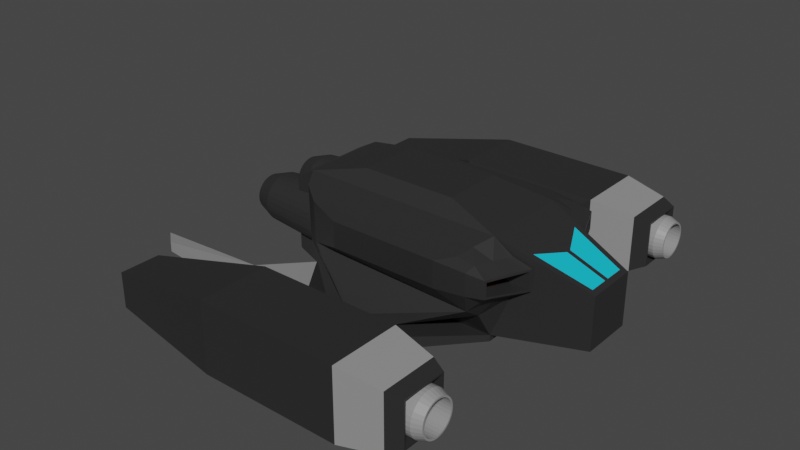 # Source: Bukyron.blend  (saved by Blender 3.2.14; exported with 4.5.12 LTS)
import bpy
from mathutils import Matrix  # noqa: F401  (used for matrix-valued properties, if any)

bpy.ops.wm.read_factory_settings(use_empty=True)
scene = bpy.context.scene
scene.name = 'Scene'

# ---- collections
col_collection = bpy.data.collections.new('Collection'); scene.collection.children.link(col_collection)

# ---- materials (node trees are filled in below, after node groups)
mat_shipbody = bpy.data.materials.new('ShipBody')
mat_shipbody.alpha_threshold = 0.0
mat_shipbody.use_transparent_shadow = False
mat_shipbody.line_color = (0.0, 0.0, 0.0, 1.0)
mat_metal = bpy.data.materials.new('Metal')
mat_metal.use_transparent_shadow = False
mat_glass = bpy.data.materials.new('Glass')
mat_glass.use_transparent_shadow = False
mat_engine = bpy.data.materials.new('Engine')
mat_engine.use_transparent_shadow = False
mat_weapon = bpy.data.materials.new('Weapon')
mat_weapon.use_transparent_shadow = False

# ---- material node trees
mat_shipbody.use_nodes = True; mat_shipbody.node_tree.nodes.clear()
_N = mat_shipbody.node_tree.nodes; _L = mat_shipbody.node_tree.links
n0 = _N.new('ShaderNodeOutputMaterial'); n0.name = 'Material Output'; n0.location = (300, 300)
n1 = _N.new('ShaderNodeBsdfPrincipled'); n1.name = 'Principled BSDF'; n1.location = (10, 300)
n1.distribution = 'GGX'
n1.subsurface_method = 'RANDOM_WALK_SKIN'
n1.inputs[0].default_value = (0.02539, 0.02539, 0.02539, 1.0)
n1.inputs[2].default_value = 0.4
n1.inputs[3].default_value = 1.45
n1.inputs[27].default_value = (0.0, 0.0, 0.0, 1.0)
n1.inputs[28].default_value = 1.0
_L.new(n1.outputs[0], n0.inputs[0])
n0.is_active_output = True
mat_metal.use_nodes = True; mat_metal.node_tree.nodes.clear()
_N = mat_metal.node_tree.nodes; _L = mat_metal.node_tree.links
n0 = _N.new('ShaderNodeBsdfPrincipled'); n0.name = 'Principled BSDF'; n0.location = (10, 300)
n0.distribution = 'GGX'
n0.subsurface_method = 'RANDOM_WALK_SKIN'
n0.inputs[0].default_value = (0.2846, 0.2846, 0.2846, 1.0)
n0.inputs[3].default_value = 1.45
n0.inputs[27].default_value = (0.0, 0.0, 0.0, 1.0)
n0.inputs[28].default_value = 1.0
n1 = _N.new('ShaderNodeOutputMaterial'); n1.name = 'Material Output'; n1.location = (300, 300)
_L.new(n0.outputs[0], n1.inputs[0])
n1.is_active_output = True
mat_glass.use_nodes = True; mat_glass.node_tree.nodes.clear()
_N = mat_glass.node_tree.nodes; _L = mat_glass.node_tree.links
n0 = _N.new('ShaderNodeBsdfPrincipled'); n0.name = 'Principled BSDF'; n0.location = (10, 300)
n0.distribution = 'GGX'
n0.subsurface_method = 'RANDOM_WALK_SKIN'
n0.inputs[0].default_value = (0.006663, 0.5879, 0.8, 1.0)
n0.inputs[3].default_value = 1.45
n0.inputs[27].default_value = (0.0, 0.0, 0.0, 1.0)
n0.inputs[28].default_value = 1.0
n1 = _N.new('ShaderNodeOutputMaterial'); n1.name = 'Material Output'; n1.location = (300, 300)
_L.new(n0.outputs[0], n1.inputs[0])
n1.is_active_output = True
mat_engine.use_nodes = True; mat_engine.node_tree.nodes.clear()
_N = mat_engine.node_tree.nodes; _L = mat_engine.node_tree.links
n0 = _N.new('ShaderNodeBsdfPrincipled'); n0.name = 'Principled BSDF'; n0.location = (10, 300)
n0.distribution = 'GGX'
n0.subsurface_method = 'RANDOM_WALK_SKIN'
n0.inputs[0].default_value = (0.8, 0.0, 0.002626, 1.0)
n0.inputs[3].default_value = 1.45
n0.inputs[27].default_value = (0.0, 0.0, 0.0, 1.0)
n0.inputs[28].default_value = 1.0
n1 = _N.new('ShaderNodeOutputMaterial'); n1.name = 'Material Output'; n1.location = (300, 300)
_L.new(n0.outputs[0], n1.inputs[0])
n1.is_active_output = True
mat_weapon.use_nodes = True; mat_weapon.node_tree.nodes.clear()
_N = mat_weapon.node_tree.nodes; _L = mat_weapon.node_tree.links
n0 = _N.new('ShaderNodeBsdfPrincipled'); n0.name = 'Principled BSDF'; n0.location = (10, 300)
n0.distribution = 'GGX'
n0.subsurface_method = 'RANDOM_WALK_SKIN'
n0.inputs[0].default_value = (0.8, 0.01799, 0.3802, 1.0)
n0.inputs[3].default_value = 1.45
n0.inputs[27].default_value = (0.0, 0.0, 0.0, 1.0)
n0.inputs[28].default_value = 1.0
n1 = _N.new('ShaderNodeOutputMaterial'); n1.name = 'Material Output'; n1.location = (300, 300)
_L.new(n0.outputs[0], n1.inputs[0])
n1.is_active_output = True

# ---- world
world_world = bpy.data.worlds.new('World'); scene.world = world_world
world_world.use_nodes = True; world_world.node_tree.nodes.clear()
_N = world_world.node_tree.nodes; _L = world_world.node_tree.links
n0 = _N.new('ShaderNodeOutputWorld'); n0.name = 'World Output'; n0.location = (300, 300)
n1 = _N.new('ShaderNodeBackground'); n1.name = 'Background'; n1.location = (10, 300)
n1.inputs[0].default_value = (0.05088, 0.05088, 0.05088, 1.0)
_L.new(n1.outputs[0], n0.inputs[0])
n0.is_active_output = True
world_world.color = (0.05088, 0.05088, 0.05088)
world_world.use_sun_shadow = False
world_world.sun_shadow_jitter_overblur = 0.0

# ---- meshes
me_cube = bpy.data.meshes.new('Cube')
me_cube.from_pydata([(-2.257, 1.0, 2.678), (-2.257, 1.0, 0.4752), (-2.257, -1.0, 2.678), (-2.257, -1.0, 0.4752), (-2.706, 1.0, 2.43), (-2.706, 1.0, 0.686), (-2.706, -1.0, 2.43), (-2.706, -1.0, 0.686), (2.483, 0.905, 2.651), (2.409, 1.0, 0.4914), (2.483, -0.905, 2.651), (2.409, -1.0, 0.4914), (-0.7658, 2.0, 2.345), (-0.7658, 2.0, 1.749), (1.743, 2.0, 2.345), (1.743, 2.0, 1.749), (4.286, 0.4909, 1.99), (4.409, 0.6, 0.7447), (4.335, -0.5346, 1.972), (4.409, -0.6, 0.7447), (-2.257, -1.0, 0.3447), (-2.257, 1.0, 0.3447), (2.409, -1.0, 0.3447), (2.409, 1.0, 0.3447), (0.6294, 3.0, 0.678), (-0.8106, 3.0, 0.678), (0.6294, 3.0, 0.3447), (-0.8106, 3.0, 0.3447), (2.596, 0.9691, 2.139), (-1.564, 1.7, 1.492), (2.313, 1.778, 2.155), (2.322, 1.7, 1.323), (-2.028, 1.35, 1.243), (2.596, 0.9691, 1.819), (2.313, 1.778, 1.91), (2.362, 1.35, 1.087), (0.811, 2.066, 0.5921), (-0.0383, 2.278, 0.609), (-0.2063, 2.278, 0.609), (-0.9623, 2.066, 0.5921), (1.963, 3.333, 1.678), (-1.374, 3.333, 1.678), (1.963, 3.333, 0.01133), (-1.374, 3.333, 0.01133), (1.963, 5.0, 1.678), (-1.374, 5.0, 1.678), (1.963, 5.0, 0.01133), (-1.374, 5.0, 0.01133), (-4.28, 3.686, 0.2244), (-4.28, 3.686, 1.058), (-4.28, 4.648, 0.2244), (-4.28, 4.648, 1.058), (2.963, 3.5, 1.511), (2.963, 3.5, 0.178), (2.963, 4.833, 1.511), (2.963, 4.833, 0.178), (3.296, 3.633, 1.421), (3.296, 3.633, 0.3547), (3.296, 4.7, 1.421), (3.296, 4.7, 0.3547), (2.97, 3.715, 1.34), (3.296, 3.668, 1.386), (3.296, 3.668, 0.3897), (2.97, 3.715, 0.4361), (3.296, 4.665, 1.386), (2.97, 4.619, 1.34), (2.97, 4.619, 0.4361), (3.296, 4.665, 0.3897), (3.219, 0.8927, 2.218), (3.219, 0.8927, 1.729), (2.829, 1.854, 2.238), (2.829, 1.854, 1.837), (3.204, 0.9357, 2.174), (3.204, 0.9357, 1.78), (2.844, 1.811, 2.191), (2.844, 1.811, 1.878), (-1.019, 0.6879, 2.974), (-1.019, -0.6879, 2.974), (1.171, 0.6879, 2.974), (1.171, -0.6879, 2.974), (-2.028, 1.391, 2.542), (-1.564, 1.718, 2.43), (2.218, 1.393, 2.542), (2.086, 1.72, 2.432), (3.012, 1.334, 1.779), (2.889, 1.682, 1.818), (3.002, 1.362, 2.231), (2.889, 1.684, 2.234), (2.8, 0.9463, 1.478), (2.71, 1.342, 1.562), (2.618, 1.691, 1.626), (2.441, 1.927, 1.793), (2.436, 1.927, 2.291), (2.508, 1.73, 2.388), (2.66, 1.368, 2.388), (2.814, 0.959, 2.372), (-3.178, 2.002, 0.4863), (-2.684, 2.838, 0.5652), (-1.534, 2.0, 0.5766), (-1.534, 2.0, 0.3447), (-3.177, 2.004, 0.356), (-2.681, 2.842, 0.3335), (-5.832, 2.138, 0.3285), (-5.834, 2.136, 0.4589), (-5.336, 2.533, 0.5378), (-5.334, 2.537, 0.306), (2.409, 1.0, 2.678), (2.409, -1.0, 2.678), (4.409, 0.6, 1.945), (4.409, -0.6, 1.945), (2.483, 0.0, 2.651), (4.286, 0.05251, 1.99), (3.409, -0.7198, 2.311), (3.115, 0.7212, 2.419), (3.439, 0.05251, 2.3), (4.335, 0.5346, 1.972), (4.335, 0.0, 1.972), (3.025, 0.7923, 2.452), (3.409, 0.0, 2.311), (2.961, 4.168, 1.381), (2.961, 4.265, 1.372), (2.961, 4.358, 1.344), (2.961, 4.444, 1.298), (2.961, 4.519, 1.236), (2.961, 4.581, 1.161), (2.961, 4.627, 1.076), (2.961, 4.655, 0.983), (2.961, 4.665, 0.8864), (2.961, 4.655, 0.7898), (2.961, 4.627, 0.697), (2.961, 4.581, 0.6114), (2.961, 4.519, 0.5364), (2.961, 4.444, 0.4748), (2.961, 4.358, 0.4291), (2.961, 4.265, 0.4009), (2.961, 4.168, 0.3914), (2.961, 4.071, 0.4009), (2.961, 3.978, 0.4291), (2.961, 3.892, 0.4748), (2.961, 3.817, 0.5364), (2.961, 3.755, 0.6114), (2.961, 3.709, 0.697), (2.961, 3.681, 0.7898), (2.961, 3.671, 0.8864), (2.961, 3.681, 0.983), (2.961, 3.709, 1.076), (2.961, 3.755, 1.161), (2.961, 3.817, 1.236), (2.961, 3.892, 1.298), (2.961, 3.978, 1.344), (2.961, 4.071, 1.372), (3.39, 4.265, 1.372), (3.39, 4.168, 1.381), (3.39, 4.358, 1.344), (3.39, 4.444, 1.298), (3.39, 4.519, 1.236), (3.39, 4.581, 1.161), (3.39, 4.627, 1.076), (3.39, 4.655, 0.983), (3.39, 4.665, 0.8864), (3.39, 4.655, 0.7898), (3.39, 4.627, 0.697), (3.39, 4.581, 0.6114), (3.39, 4.519, 0.5364), (3.39, 4.444, 0.4748), (3.39, 4.358, 0.4291), (3.39, 4.265, 0.4009), (3.39, 4.168, 0.3914), (3.39, 4.071, 0.4009), (3.39, 3.978, 0.4291), (3.39, 3.892, 0.4748), (3.39, 3.817, 0.5364), (3.39, 3.755, 0.6114), (3.39, 3.709, 0.697), (3.39, 3.681, 0.7898), (3.39, 3.671, 0.8864), (3.39, 3.681, 0.983), (3.39, 3.709, 1.076), (3.39, 3.755, 1.161), (3.39, 3.817, 1.236), (3.39, 3.892, 1.298), (3.39, 3.978, 1.344), (3.39, 4.071, 1.372), (3.59, 4.25, 1.295), (3.59, 4.168, 1.303), (3.59, 4.328, 1.271), (3.59, 4.4, 1.233), (3.59, 4.464, 1.181), (3.59, 4.516, 1.118), (3.59, 4.554, 1.046), (3.59, 4.578, 0.9677), (3.59, 4.586, 0.8864), (3.59, 4.578, 0.8051), (3.59, 4.554, 0.7269), (3.59, 4.516, 0.6548), (3.59, 4.464, 0.5917), (3.59, 4.4, 0.5398), (3.59, 4.328, 0.5013), (3.59, 4.25, 0.4776), (3.59, 4.168, 0.4696), (3.59, 4.086, 0.4776), (3.59, 4.008, 0.5013), (3.59, 3.936, 0.5398), (3.59, 3.872, 0.5917), (3.59, 3.82, 0.6548), (3.59, 3.781, 0.7269), (3.59, 3.758, 0.8051), (3.59, 3.75, 0.8864), (3.59, 3.758, 0.9677), (3.59, 3.781, 1.046), (3.59, 3.82, 1.118), (3.59, 3.872, 1.181), (3.59, 3.936, 1.233), (3.59, 4.008, 1.271), (3.59, 4.086, 1.295), (3.59, 4.168, 1.262), (2.987, 4.168, 1.288), (2.987, 4.252, 1.28), (3.59, 4.244, 1.255), (2.987, 4.332, 1.256), (3.59, 4.316, 1.233), (2.987, 4.405, 1.217), (3.59, 4.383, 1.197), (2.987, 4.468, 1.165), (3.59, 4.441, 1.15), (2.987, 4.518, 1.104), (3.59, 4.488, 1.093), (2.987, 4.555, 1.035), (3.59, 4.523, 1.028), (2.987, 4.578, 0.9618), (3.59, 4.544, 0.9584), (2.987, 4.585, 0.8864), (3.59, 4.551, 0.8864), (2.987, 4.578, 0.8111), (3.59, 4.544, 0.8144), (2.987, 4.555, 0.7378), (3.59, 4.523, 0.7448), (2.987, 4.518, 0.669), (3.59, 4.488, 0.6801), (2.987, 4.468, 0.6073), (3.59, 4.441, 0.6229), (2.987, 4.405, 0.5558), (3.59, 4.383, 0.5755), (2.987, 4.332, 0.5169), (3.59, 4.316, 0.5399), (2.987, 4.252, 0.4927), (3.59, 4.244, 0.518), (2.987, 4.168, 0.4845), (3.59, 4.168, 0.5105), (2.987, 4.084, 0.4927), (3.59, 4.092, 0.518), (2.987, 4.004, 0.5169), (3.59, 4.019, 0.5399), (2.987, 3.931, 0.5558), (3.59, 3.953, 0.5755), (2.987, 3.868, 0.6073), (3.59, 3.895, 0.6229), (2.987, 3.817, 0.669), (3.59, 3.848, 0.6801), (2.987, 3.781, 0.7378), (3.59, 3.813, 0.7448), (2.987, 3.758, 0.8111), (3.59, 3.792, 0.8144), (2.987, 3.751, 0.8864), (3.59, 3.785, 0.8864), (2.987, 3.758, 0.9618), (3.59, 3.792, 0.9584), (2.987, 3.781, 1.035), (3.59, 3.813, 1.028), (2.987, 3.817, 1.104), (3.59, 3.848, 1.093), (2.987, 3.868, 1.165), (3.59, 3.895, 1.15), (2.987, 3.931, 1.217), (3.59, 3.953, 1.197), (2.987, 4.004, 1.256), (3.59, 4.019, 1.233), (2.987, 4.084, 1.28), (3.59, 4.092, 1.255), (-1.985, 0.6297, 2.238), (-3.5, 0.6297, 2.112), (-1.985, 0.4878, 2.225), (-3.5, 0.5142, 2.101), (-1.985, 0.3514, 2.186), (-3.5, 0.4031, 2.069), (-1.985, 0.2257, 2.123), (-3.5, 0.3007, 2.018), (-1.985, 0.1155, 2.039), (-3.5, 0.211, 1.949), (-1.985, 0.02509, 1.935), (-3.5, 0.1374, 1.865), (-1.985, -0.0421, 1.817), (-3.5, 0.08267, 1.769), (-1.985, -0.08347, 1.69), (-3.5, 0.04898, 1.665), (-1.985, -0.09745, 1.557), (-3.5, 0.0376, 1.557), (-1.985, -0.08347, 1.424), (-3.5, 0.04898, 1.448), (-1.985, -0.0421, 1.296), (-3.5, 0.08267, 1.344), (-1.985, 0.02509, 1.178), (-3.5, 0.1374, 1.248), (-1.985, 0.1155, 1.075), (-3.5, 0.211, 1.164), (-1.985, 0.2257, 0.9898), (-3.5, 0.3007, 1.095), (-1.985, 0.3514, 0.9268), (-3.5, 0.4031, 1.044), (-1.985, 0.4878, 0.888), (-3.5, 0.5142, 1.012), (-1.985, 0.6297, 0.8749), (-3.5, 0.6297, 1.002), (-1.985, 0.7715, 0.888), (-3.5, 0.7452, 1.012), (-1.985, 0.9079, 0.9268), (-3.5, 0.8562, 1.044), (-1.985, 1.034, 0.9898), (-3.5, 0.9586, 1.095), (-1.985, 1.144, 1.075), (-3.5, 1.048, 1.164), (-1.985, 1.234, 1.178), (-3.5, 1.122, 1.248), (-1.985, 1.301, 1.296), (-3.5, 1.177, 1.344), (-1.985, 1.343, 1.424), (-3.5, 1.21, 1.448), (-1.985, 1.357, 1.557), (-3.5, 1.222, 1.557), (-1.985, 1.343, 1.69), (-3.5, 1.21, 1.665), (-1.985, 1.301, 1.817), (-3.5, 1.177, 1.769), (-1.985, 1.234, 1.935), (-3.5, 1.122, 1.865), (-1.985, 1.144, 2.039), (-3.5, 1.048, 1.949), (-1.985, 1.034, 2.123), (-3.5, 0.9586, 2.018), (-1.985, 0.9079, 2.186), (-3.5, 0.8562, 2.069), (-1.985, 0.7715, 2.225), (-3.5, 0.7452, 2.101), (-3.623, 0.5633, 1.857), (-3.623, 0.6297, 1.863), (-3.623, 0.4998, 1.839), (-3.623, 0.4416, 1.81), (-3.623, 0.3912, 1.771), (-3.623, 0.3503, 1.725), (-3.623, 0.3202, 1.672), (-3.623, 0.3019, 1.615), (-3.623, 0.2958, 1.557), (-3.623, 0.3019, 1.498), (-3.623, 0.3202, 1.441), (-3.623, 0.3503, 1.389), (-3.623, 0.3912, 1.342), (-3.623, 0.4416, 1.303), (-3.623, 0.4998, 1.274), (-3.623, 0.5633, 1.256), (-3.623, 0.6297, 1.25), (-3.623, 0.696, 1.256), (-3.623, 0.7595, 1.274), (-3.623, 0.8177, 1.303), (-3.623, 0.8681, 1.342), (-3.623, 0.909, 1.389), (-3.623, 0.9391, 1.441), (-3.623, 0.9574, 1.498), (-3.623, 0.9636, 1.557), (-3.623, 0.9574, 1.615), (-3.623, 0.9391, 1.672), (-3.623, 0.909, 1.725), (-3.623, 0.8681, 1.771), (-3.623, 0.8177, 1.81), (-3.623, 0.7595, 1.839), (-3.623, 0.696, 1.857), (-3.912, 0.5447, 1.957), (-3.912, 0.6297, 1.965), (-3.912, 0.463, 1.934), (-3.912, 0.3877, 1.896), (-3.912, 0.3216, 1.845), (-3.912, 0.2675, 1.783), (-3.912, 0.2272, 1.713), (-3.912, 0.2024, 1.636), (-3.912, 0.1941, 1.557), (-3.912, 0.2024, 1.477), (-3.912, 0.2272, 1.4), (-3.912, 0.2675, 1.33), (-3.912, 0.3216, 1.268), (-3.912, 0.3877, 1.217), (-3.912, 0.463, 1.179), (-3.912, 0.5447, 1.156), (-3.912, 0.6297, 1.148), (-3.912, 0.7146, 1.156), (-3.912, 0.7964, 1.179), (-3.912, 0.8717, 1.217), (-3.912, 0.9377, 1.268), (-3.912, 0.9918, 1.33), (-3.912, 1.032, 1.4), (-3.912, 1.057, 1.477), (-3.912, 1.065, 1.557), (-3.912, 1.057, 1.636), (-3.912, 1.032, 1.713), (-3.912, 0.9919, 1.783), (-3.912, 0.9377, 1.845), (-3.912, 0.8717, 1.896), (-3.912, 0.7964, 1.934), (-3.912, 0.7146, 1.957), (-3.912, 0.5549, 1.902), (-3.912, 0.6297, 1.909), (-3.912, 0.4831, 1.882), (-3.912, 0.4172, 1.849), (-3.912, 0.3597, 1.805), (-3.912, 0.3128, 1.751), (-3.912, 0.2782, 1.69), (-3.912, 0.2569, 1.625), (-3.912, 0.2498, 1.557), (-3.912, 0.2569, 1.488), (-3.912, 0.2782, 1.423), (-3.912, 0.3128, 1.362), (-3.912, 0.3597, 1.308), (-3.912, 0.4172, 1.264), (-3.912, 0.4831, 1.231), (-3.912, 0.5549, 1.211), (-3.912, 0.6297, 1.204), (-3.912, 0.7044, 1.211), (-3.912, 0.7762, 1.231), (-3.912, 0.8421, 1.264), (-3.912, 0.8996, 1.308), (-3.912, 0.9465, 1.362), (-3.912, 0.9812, 1.423), (-3.912, 1.002, 1.488), (-3.912, 1.01, 1.557), (-3.912, 1.002, 1.625), (-3.912, 0.9812, 1.69), (-3.912, 0.9465, 1.751), (-3.912, 0.8996, 1.805), (-3.912, 0.8421, 1.849), (-3.912, 0.7762, 1.882), (-3.912, 0.7044, 1.902)], [], [(0, 4, 6, 2), (3, 2, 6, 7), (7, 6, 4, 5), (5, 1, 3, 7), (5, 4, 0, 1), (107, 11, 19, 109), (1, 9, 24, 25, 98), (2, 107, 79, 77), (2, 3, 11, 107), (13, 12, 14, 15), (31, 29, 13, 15), (17, 108, 109, 19), (118, 112, 18, 116), (9, 106, 108, 17), (11, 9, 17, 19), (20, 21, 23, 22), (9, 11, 22, 23), (3, 1, 21, 20), (11, 3, 20, 22), (27, 25, 41, 43), (9, 23, 26, 24), (23, 21, 99, 27, 26), (29, 31, 37, 38), (0, 80, 32, 1), (106, 82, 80, 0), (9, 1, 32, 35), (36, 39, 38, 37), (35, 32, 39, 36), (31, 35, 36, 37), (32, 29, 38, 39), (40, 42, 53, 52), (26, 27, 43, 42), (24, 26, 42, 40), (25, 24, 40, 41), (45, 44, 46, 47), (41, 40, 44, 45), (47, 43, 48, 50), (42, 43, 47, 46), (48, 49, 51, 50), (45, 47, 50, 51), (43, 41, 49, 48), (41, 45, 51, 49), (53, 55, 59, 57), (44, 40, 52, 54), (42, 46, 55, 53), (46, 44, 54, 55), (61, 64, 58, 56), (52, 53, 57, 56), (54, 52, 56, 58), (55, 54, 58, 59), (60, 63, 66, 65), (64, 67, 59, 58), (67, 62, 57, 59), (61, 62, 63, 60), (65, 66, 67, 64), (62, 67, 66, 63), (64, 61, 60, 65), (62, 61, 56, 57), (34, 30, 28, 33), (106, 9, 88, 69, 68, 95), (70, 71, 91, 92), (86, 95, 68), (71, 90, 91), (73, 72, 68, 69), (74, 75, 71, 70), (72, 74, 70, 87, 86, 68), (75, 73, 69, 84, 85, 71), (33, 28, 72, 73), (30, 34, 75, 74), (28, 30, 74, 72), (34, 33, 73, 75), (76, 77, 79, 78), (0, 2, 77, 76), (106, 0, 76, 78), (107, 106, 78, 79), (87, 94, 86), (70, 93, 87), (89, 35, 31), (88, 9, 35), (31, 15, 91), (85, 89, 90), (84, 88, 89), (14, 92, 91, 15), (83, 93, 92), (82, 94, 93), (94, 82, 106), (1, 98, 97, 96), (99, 98, 25, 27), (97, 101, 105, 104), (21, 1, 96, 100), (98, 99, 101, 97), (99, 21, 100, 101), (102, 103, 104, 105), (96, 97, 104, 103), (101, 100, 102, 105), (100, 96, 103, 102), (81, 80, 82, 83), (14, 12, 81, 83), (29, 32, 80, 81), (12, 13, 29, 81), (10, 110, 8, 106, 107), (115, 116, 18, 109, 108), (18, 112, 10, 107, 109), (8, 117, 115, 108, 106), (113, 114, 111, 16), (8, 110, 118, 117), (110, 10, 112, 118), (16, 111, 116, 115), (113, 16, 115, 117), (111, 114, 118, 116), (114, 113, 117, 118), (119, 152, 151, 120), (120, 151, 153, 121), (121, 153, 154, 122), (122, 154, 155, 123), (123, 155, 156, 124), (124, 156, 157, 125), (125, 157, 158, 126), (126, 158, 159, 127), (127, 159, 160, 128), (128, 160, 161, 129), (129, 161, 162, 130), (130, 162, 163, 131), (131, 163, 164, 132), (132, 164, 165, 133), (133, 165, 166, 134), (134, 166, 167, 135), (135, 167, 168, 136), (136, 168, 169, 137), (137, 169, 170, 138), (138, 170, 171, 139), (139, 171, 172, 140), (140, 172, 173, 141), (141, 173, 174, 142), (142, 174, 175, 143), (143, 175, 176, 144), (144, 176, 177, 145), (145, 177, 178, 146), (146, 178, 179, 147), (147, 179, 180, 148), (148, 180, 181, 149), (278, 215, 184, 214), (149, 181, 182, 150), (150, 182, 152, 119), (119, 120, 121, 122, 123, 124, 125, 126, 127, 128, 129, 130, 131, 132, 133, 134, 135, 136, 137, 138, 139, 140, 141, 142, 143, 144, 145, 146, 147, 148, 149, 150), (184, 183, 151, 152), (183, 185, 153, 151), (185, 186, 154, 153), (186, 187, 155, 154), (187, 188, 156, 155), (188, 189, 157, 156), (189, 190, 158, 157), (190, 191, 159, 158), (191, 192, 160, 159), (192, 193, 161, 160), (193, 194, 162, 161), (194, 195, 163, 162), (195, 196, 164, 163), (196, 197, 165, 164), (197, 198, 166, 165), (198, 199, 167, 166), (199, 200, 168, 167), (200, 201, 169, 168), (201, 202, 170, 169), (202, 203, 171, 170), (203, 204, 172, 171), (204, 205, 173, 172), (205, 206, 174, 173), (206, 207, 175, 174), (207, 208, 176, 175), (208, 209, 177, 176), (209, 210, 178, 177), (210, 211, 179, 178), (211, 212, 180, 179), (212, 213, 181, 180), (213, 214, 182, 181), (214, 184, 152, 182), (217, 216, 277, 275, 273, 271, 269, 267, 265, 263, 261, 259, 257, 255, 253, 251, 249, 247, 245, 243, 241, 239, 237, 235, 233, 231, 229, 227, 225, 223, 221, 219), (220, 222, 186, 185), (222, 224, 187, 186), (224, 226, 188, 187), (226, 228, 189, 188), (228, 230, 190, 189), (230, 232, 191, 190), (232, 234, 192, 191), (234, 236, 193, 192), (236, 238, 194, 193), (238, 240, 195, 194), (240, 242, 196, 195), (242, 244, 197, 196), (244, 246, 198, 197), (246, 248, 199, 198), (248, 250, 200, 199), (250, 252, 201, 200), (252, 254, 202, 201), (254, 256, 203, 202), (256, 258, 204, 203), (258, 260, 205, 204), (260, 262, 206, 205), (262, 264, 207, 206), (264, 266, 208, 207), (266, 268, 209, 208), (268, 270, 210, 209), (270, 272, 211, 210), (272, 274, 212, 211), (274, 276, 213, 212), (276, 278, 214, 213), (218, 220, 185, 183), (218, 215, 216, 217), (220, 218, 217, 219), (222, 220, 219, 221), (224, 222, 221, 223), (226, 224, 223, 225), (228, 226, 225, 227), (230, 228, 227, 229), (232, 230, 229, 231), (234, 232, 231, 233), (236, 234, 233, 235), (238, 236, 235, 237), (240, 238, 237, 239), (242, 240, 239, 241), (244, 242, 241, 243), (246, 244, 243, 245), (248, 246, 245, 247), (250, 248, 247, 249), (252, 250, 249, 251), (254, 252, 251, 253), (256, 254, 253, 255), (258, 256, 255, 257), (260, 258, 257, 259), (262, 260, 259, 261), (264, 262, 261, 263), (266, 264, 263, 265), (268, 266, 265, 267), (270, 268, 267, 269), (272, 270, 269, 271), (274, 272, 271, 273), (276, 274, 273, 275), (278, 276, 275, 277), (215, 278, 277, 216), (215, 218, 183, 184), (279, 280, 282, 281), (281, 282, 284, 283), (283, 284, 286, 285), (285, 286, 288, 287), (287, 288, 290, 289), (289, 290, 292, 291), (291, 292, 294, 293), (293, 294, 296, 295), (295, 296, 298, 297), (297, 298, 300, 299), (299, 300, 302, 301), (301, 302, 304, 303), (303, 304, 306, 305), (305, 306, 308, 307), (307, 308, 310, 309), (309, 310, 312, 311), (311, 312, 314, 313), (313, 314, 316, 315), (315, 316, 318, 317), (317, 318, 320, 319), (319, 320, 322, 321), (321, 322, 324, 323), (323, 324, 326, 325), (325, 326, 328, 327), (327, 328, 330, 329), (329, 330, 332, 331), (331, 332, 334, 333), (333, 334, 336, 335), (335, 336, 338, 337), (337, 338, 340, 339), (280, 342, 406, 376), (339, 340, 342, 341), (341, 342, 280, 279), (279, 281, 283, 285, 287, 289, 291, 293, 295, 297, 299, 301, 303, 305, 307, 309, 311, 313, 315, 317, 319, 321, 323, 325, 327, 329, 331, 333, 335, 337, 339, 341), (343, 344, 374, 373, 372, 371, 370, 369, 368, 367, 366, 365, 364, 363, 362, 361, 360, 359, 358, 357, 356, 355, 354, 353, 352, 351, 350, 349, 348, 347, 346, 345), (300, 298, 384, 385), (318, 316, 393, 394), (336, 334, 402, 403), (292, 290, 380, 381), (310, 308, 389, 390), (328, 326, 398, 399), (284, 282, 375, 377), (302, 300, 385, 386), (320, 318, 394, 395), (338, 336, 403, 404), (294, 292, 381, 382), (312, 310, 390, 391), (330, 328, 399, 400), (286, 284, 377, 378), (304, 302, 386, 387), (322, 320, 395, 396), (340, 338, 404, 405), (296, 294, 382, 383), (314, 312, 391, 392), (332, 330, 400, 401), (288, 286, 378, 379), (306, 304, 387, 388), (324, 322, 396, 397), (342, 340, 405, 406), (298, 296, 383, 384), (316, 314, 392, 393), (334, 332, 401, 402), (290, 288, 379, 380), (308, 306, 388, 389), (326, 324, 397, 398), (282, 280, 376, 375), (408, 407, 375, 376), (407, 409, 377, 375), (409, 410, 378, 377), (410, 411, 379, 378), (411, 412, 380, 379), (412, 413, 381, 380), (413, 414, 382, 381), (414, 415, 383, 382), (415, 416, 384, 383), (416, 417, 385, 384), (417, 418, 386, 385), (418, 419, 387, 386), (419, 420, 388, 387), (420, 421, 389, 388), (421, 422, 390, 389), (422, 423, 391, 390), (423, 424, 392, 391), (424, 425, 393, 392), (425, 426, 394, 393), (426, 427, 395, 394), (427, 428, 396, 395), (428, 429, 397, 396), (429, 430, 398, 397), (430, 431, 399, 398), (431, 432, 400, 399), (432, 433, 401, 400), (433, 434, 402, 401), (434, 435, 403, 402), (435, 436, 404, 403), (436, 437, 405, 404), (437, 438, 406, 405), (438, 408, 376, 406), (344, 343, 407, 408), (343, 345, 409, 407), (345, 346, 410, 409), (346, 347, 411, 410), (347, 348, 412, 411), (348, 349, 413, 412), (349, 350, 414, 413), (350, 351, 415, 414), (351, 352, 416, 415), (352, 353, 417, 416), (353, 354, 418, 417), (354, 355, 419, 418), (355, 356, 420, 419), (356, 357, 421, 420), (357, 358, 422, 421), (358, 359, 423, 422), (359, 360, 424, 423), (360, 361, 425, 424), (361, 362, 426, 425), (362, 363, 427, 426), (363, 364, 428, 427), (364, 365, 429, 428), (365, 366, 430, 429), (366, 367, 431, 430), (367, 368, 432, 431), (368, 369, 433, 432), (369, 370, 434, 433), (370, 371, 435, 434), (371, 372, 436, 435), (372, 373, 437, 436), (373, 374, 438, 437), (374, 344, 408, 438), (71, 85, 90), (89, 31, 90), (88, 35, 89), (31, 91, 90), (85, 84, 89), (84, 69, 88), (86, 94, 95), (87, 93, 94), (70, 92, 93), (83, 92, 14), (82, 93, 83), (94, 106, 95)])
me_cube.polygons.foreach_set('material_index', [0, 0, 0, 0, 0, 0, 0, 0, 0, 0, 0, 0, 0, 0, 0, 0, 0, 0, 0, 0, 0, 0, 0, 0, 0, 0, 0, 0, 0, 0, 1, 0, 0, 0, 0, 0, 0, 0, 0, 0, 0, 0, 0, 1, 1, 1, 0, 0, 0, 0, 0, 0, 0, 0, 0, 0, 0, 0, 3, 0, 0, 0, 0, 0, 0, 0, 0, 0, 0, 0, 0, 0, 0, 0, 0, 0, 0, 0, 0, 0, 0, 0, 0, 0, 0, 0, 1, 0, 1, 1, 1, 1, 1, 1, 1, 1, 0, 0, 0, 0, 0, 0, 0, 0, 2, 0, 0, 0, 0, 0, 0, 1, 1, 1, 1, 1, 1, 1, 1, 1, 1, 1, 1, 1, 1, 1, 1, 1, 1, 1, 1, 1, 1, 1, 1, 1, 1, 1, 1, 1, 1, 1, 1, 1, 0, 1, 1, 1, 1, 1, 1, 1, 1, 1, 1, 1, 1, 1, 1, 1, 1, 1, 1, 1, 1, 1, 1, 1, 1, 1, 1, 1, 1, 1, 1, 1, 1, 4, 1, 1, 1, 1, 1, 1, 1, 1, 1, 1, 1, 1, 1, 1, 1, 1, 1, 1, 1, 1, 1, 1, 1, 1, 1, 1, 1, 1, 1, 1, 1, 1, 1, 1, 1, 1, 1, 1, 1, 1, 1, 1, 1, 1, 1, 1, 1, 1, 1, 1, 1, 1, 1, 1, 1, 1, 1, 1, 1, 1, 1, 1, 1, 0, 0, 0, 0, 0, 0, 0, 0, 0, 0, 0, 0, 0, 0, 0, 0, 0, 0, 0, 0, 0, 0, 0, 0, 0, 0, 0, 0, 0, 0, 0, 0, 0, 0, 3, 0, 0, 0, 0, 0, 0, 0, 0, 0, 0, 0, 0, 0, 0, 0, 0, 0, 0, 0, 0, 0, 0, 0, 0, 0, 0, 0, 0, 0, 0, 0, 0, 0, 0, 0, 0, 0, 0, 0, 0, 0, 0, 0, 0, 0, 0, 0, 0, 0, 0, 0, 0, 0, 0, 0, 0, 0, 0, 0, 0, 0, 0, 0, 0, 0, 0, 0, 0, 0, 0, 0, 0, 0, 0, 0, 0, 0, 0, 0, 0, 0, 0, 0, 0, 0, 0, 0, 0, 0, 0, 0, 0, 0, 0, 0, 0, 0, 0, 0, 0, 0, 0, 0, 0, 0, 0, 0])
_uv = me_cube.uv_layers.new(name='UVMap')
_uv.uv.foreach_set('vector', [0.3491, 0.4024, 0.3053, 0.4024, 0.3053, 0.2071, 0.3491, 0.2071, 0.3491, 0.4007, 0.3491, 0.6157, 0.3053, 0.5915, 0.3053, 0.4213, 0.2071, 0.4213, 0.2071, 0.5915, 0.4024, 0.5915, 0.4024, 0.4213, 0.3053, 0.4024, 0.3491, 0.4024, 0.3491, 0.2071, 0.3053, 0.2071, 0.3053, 0.4213, 0.3053, 0.5915, 0.3491, 0.6157, 0.3491, 0.4007, 0.8047, 0.6157, 0.8047, 0.4023, 1.0, 0.427, 1.0, 0.5441, 0.3491, 0.4024, 0.8047, 0.4024, 0.631, 0.5976, 0.4904, 0.5976, 0.4198, 0.5, 0.3491, 0.2071, 0.8047, 0.2071, 0.6839, 0.2376, 0.47, 0.2376, 0.3491, 0.6157, 0.3491, 0.4007, 0.8047, 0.4023, 0.8047, 0.6157, 0.4948, 0.525, 0.4948, 0.5832, 0.7397, 0.5832, 0.7397, 0.525, 0.7962, 0.4834, 0.4168, 0.5, 0.4948, 0.525, 0.7397, 0.525, 0.3633, 0.427, 0.3633, 0.5441, 0.2462, 0.5441, 0.2462, 0.427, 0.9024, 0.3047, 0.9024, 0.2345, 0.9928, 0.2525, 0.9928, 0.3047, 0.8047, 0.4023, 0.8047, 0.6157, 1.0, 0.5441, 1.0, 0.427, 0.8047, 0.2071, 0.8047, 0.4024, 1.0, 0.3633, 1.0, 0.2462, 0.3491, 0.2071, 0.3491, 0.4024, 0.8047, 0.4024, 0.8047, 0.2071, 0.4024, 0.4023, 0.2071, 0.4023, 0.2071, 0.3879, 0.4024, 0.3879, 0.2071, 0.4007, 0.4024, 0.4007, 0.4024, 0.3879, 0.2071, 0.3879, 0.8047, 0.4023, 0.3491, 0.4007, 0.3491, 0.3879, 0.8047, 0.3879, 0.4904, 0.3879, 0.4904, 0.4205, 0.4354, 0.5181, 0.4354, 0.3554, 0.4024, 0.4023, 0.4024, 0.3879, 0.5976, 0.3879, 0.5976, 0.4205, 0.8047, 0.4024, 0.3491, 0.4024, 0.4198, 0.5, 0.4904, 0.5976, 0.631, 0.5976, 0.4168, 0.5, 0.7962, 0.4834, 0.5658, 0.4137, 0.5494, 0.4137, 0.4024, 0.6157, 0.4405, 0.6024, 0.4365, 0.4756, 0.4024, 0.4007, 0.8047, 0.4024, 0.786, 0.4407, 0.3715, 0.4405, 0.3491, 0.4024, 0.8047, 0.4023, 0.3491, 0.4007, 0.3715, 0.4756, 0.8001, 0.4605, 0.6487, 0.5064, 0.4756, 0.5064, 0.5494, 0.5272, 0.5658, 0.5272, 0.8001, 0.4365, 0.3715, 0.4365, 0.4756, 0.5064, 0.6487, 0.5064, 0.7962, 0.4834, 0.8001, 0.4605, 0.6487, 0.4121, 0.5658, 0.4137, 0.3715, 0.4756, 0.4168, 0.5, 0.5494, 0.4137, 0.4756, 0.4121, 0.7611, 0.5181, 0.7611, 0.3554, 0.8588, 0.3717, 0.8588, 0.5018, 0.631, 0.5976, 0.4904, 0.5976, 0.4354, 0.6302, 0.7611, 0.6302, 0.631, 0.4205, 0.631, 0.3879, 0.7611, 0.3554, 0.7611, 0.5181, 0.4904, 0.4205, 0.631, 0.4205, 0.7611, 0.5181, 0.4354, 0.5181, 0.4354, 0.5181, 0.7611, 0.5181, 0.7611, 0.3554, 0.4354, 0.3554, 0.4354, 0.6302, 0.7611, 0.6302, 0.7611, 0.7929, 0.4354, 0.7929, 0.4354, 0.7929, 0.4354, 0.6302, 0.1517, 0.6646, 0.1517, 0.7585, 0.7611, 0.6302, 0.4354, 0.6302, 0.4354, 0.7929, 0.7611, 0.7929, 0.6646, 0.3762, 0.6646, 0.4576, 0.7585, 0.4576, 0.7585, 0.3762, 0.4354, 0.5181, 0.4354, 0.3554, 0.1517, 0.3762, 0.1517, 0.4576, 0.4354, 0.3554, 0.4354, 0.5181, 0.1517, 0.4576, 0.1517, 0.3762, 0.4354, 0.6302, 0.4354, 0.7929, 0.1517, 0.7585, 0.1517, 0.6646, 0.8588, 0.6464, 0.8588, 0.7766, 0.8913, 0.7636, 0.8913, 0.6595, 0.7611, 0.7929, 0.7611, 0.6302, 0.8588, 0.6464, 0.8588, 0.7766, 0.7611, 0.6302, 0.7611, 0.7929, 0.8588, 0.7766, 0.8588, 0.6464, 0.7611, 0.3554, 0.7611, 0.5181, 0.8588, 0.5018, 0.8588, 0.3717, 0.6629, 0.4896, 0.7602, 0.4896, 0.7636, 0.4931, 0.6595, 0.4931, 0.8588, 0.5018, 0.8588, 0.3717, 0.8913, 0.3889, 0.8913, 0.4931, 0.8588, 0.7766, 0.8588, 0.6464, 0.8913, 0.6595, 0.8913, 0.7636, 0.8588, 0.3717, 0.8588, 0.5018, 0.8913, 0.4931, 0.8913, 0.3889, 0.6674, 0.4851, 0.6674, 0.3969, 0.7556, 0.3969, 0.7556, 0.4851, 0.7602, 0.4896, 0.7602, 0.3923, 0.7636, 0.3889, 0.7636, 0.4931, 0.7602, 0.3923, 0.6629, 0.3923, 0.6595, 0.3889, 0.7636, 0.3889, 0.8913, 0.4896, 0.8913, 0.3923, 0.8595, 0.3969, 0.8595, 0.4851, 0.8595, 0.4851, 0.8595, 0.3969, 0.8913, 0.3923, 0.8913, 0.4896, 0.8913, 0.6629, 0.8913, 0.7602, 0.8595, 0.7556, 0.8595, 0.6674, 0.8913, 0.7602, 0.8913, 0.6629, 0.8595, 0.6674, 0.8595, 0.7556, 0.6629, 0.3923, 0.6629, 0.4896, 0.6595, 0.4931, 0.6595, 0.3889, 0.4783, 0.5407, 0.4783, 0.5647, 0.3994, 0.5631, 0.3994, 0.5319, 0.8047, 0.6157, 0.8047, 0.4023, 0.8428, 0.4986, 0.8838, 0.5231, 0.8838, 0.5709, 0.8443, 0.5859, 0.8457, 0.5728, 0.8457, 0.5336, 0.8078, 0.5293, 0.8073, 0.578, 0.8626, 0.4377, 0.8443, 0.3984, 0.8838, 0.3919, 0.8457, 0.4857, 0.8251, 0.4698, 0.8078, 0.4929, 0.3961, 0.5281, 0.3961, 0.5665, 0.3919, 0.5709, 0.3919, 0.5231, 0.4815, 0.5682, 0.4815, 0.5376, 0.4857, 0.5336, 0.4857, 0.5728, 0.3961, 0.5665, 0.4815, 0.5682, 0.4857, 0.5728, 0.4692, 0.5724, 0.4377, 0.5721, 0.3919, 0.5709, 0.4815, 0.5376, 0.3961, 0.5281, 0.3919, 0.5231, 0.4349, 0.5279, 0.469, 0.5318, 0.4857, 0.5336, 0.823, 0.5319, 0.823, 0.5631, 0.8823, 0.5665, 0.8823, 0.5281, 0.7953, 0.5647, 0.7953, 0.5407, 0.8472, 0.5376, 0.8472, 0.5682, 0.823, 0.3994, 0.7953, 0.4783, 0.8472, 0.4815, 0.8823, 0.3961, 0.7953, 0.4783, 0.823, 0.3994, 0.8823, 0.3961, 0.8472, 0.4815, 0.47, 0.3719, 0.47, 0.2376, 0.6839, 0.2376, 0.6839, 0.3719, 0.3491, 0.4024, 0.3491, 0.2071, 0.47, 0.2376, 0.47, 0.3719, 0.8047, 0.4024, 0.3491, 0.4024, 0.47, 0.3719, 0.6839, 0.3719, 0.8047, 0.2071, 0.8047, 0.4024, 0.6839, 0.3719, 0.6839, 0.2376, 0.8515, 0.4692, 0.8292, 0.4383, 0.8626, 0.4377, 0.8457, 0.4857, 0.8144, 0.4737, 0.8515, 0.4692, 0.4357, 0.5068, 0.4365, 0.4605, 0.4707, 0.4834, 0.3971, 0.4986, 0.4024, 0.4023, 0.4365, 0.4605, 0.7962, 0.4834, 0.7397, 0.525, 0.8078, 0.5293, 0.8516, 0.469, 0.8341, 0.4357, 0.8251, 0.4698, 0.8635, 0.4349, 0.8428, 0.3971, 0.8341, 0.4357, 0.7397, 0.5832, 0.8073, 0.578, 0.8078, 0.5293, 0.7397, 0.525, 0.7732, 0.4727, 0.8144, 0.4737, 0.8073, 0.4929, 0.786, 0.4407, 0.8292, 0.4383, 0.8144, 0.4737, 0.8292, 0.4383, 0.786, 0.4407, 0.8047, 0.4024, 0.3491, 0.4024, 0.4198, 0.5, 0.3075, 0.5819, 0.2593, 0.5002, 0.5, 0.3879, 0.5, 0.4106, 0.5976, 0.4205, 0.5976, 0.3879, 0.3075, 0.4095, 0.3077, 0.3869, 0.0488, 0.3842, 0.04856, 0.4068, 0.4024, 0.3879, 0.4024, 0.4007, 0.5002, 0.4018, 0.5004, 0.389, 0.4198, 0.4106, 0.4198, 0.3879, 0.3077, 0.3869, 0.3075, 0.4095, 0.4198, 0.5, 0.3491, 0.4024, 0.2594, 0.5004, 0.3077, 0.5822, 0.0001357, 0.3864, 0.0, 0.3991, 0.04856, 0.4068, 0.0488, 0.3842, 0.2593, 0.5002, 0.3075, 0.5819, 0.04856, 0.5521, 0.0, 0.5133, 0.3077, 0.5822, 0.2594, 0.5004, 0.0001357, 0.5135, 0.0488, 0.5524, 0.2594, 0.389, 0.2593, 0.4018, 0.0, 0.3991, 0.0001357, 0.3864, 0.4168, 0.4725, 0.3715, 0.4405, 0.786, 0.4407, 0.7732, 0.4727, 0.7397, 0.5, 0.4948, 0.5, 0.4168, 0.4725, 0.7732, 0.4727, 0.4168, 0.5, 0.3715, 0.4756, 0.3715, 0.6024, 0.4168, 0.5915, 0.4948, 0.5832, 0.4948, 0.525, 0.4168, 0.5, 0.4168, 0.5915, 0.812, 0.2164, 0.812, 0.3047, 0.812, 0.3931, 0.8047, 0.4024, 0.8047, 0.2071, 0.9928, 0.3569, 0.9928, 0.3047, 0.9928, 0.2525, 1.0, 0.2462, 1.0, 0.3633, 0.9928, 0.2525, 0.9024, 0.2345, 0.812, 0.2164, 0.8047, 0.2071, 1.0, 0.2462, 0.812, 0.3931, 0.8649, 0.3821, 0.9928, 0.3569, 1.0, 0.3633, 0.8047, 0.4024, 0.8736, 0.3752, 0.9053, 0.3099, 0.988, 0.3099, 0.988, 0.3527, 0.812, 0.3931, 0.812, 0.3047, 0.9024, 0.3047, 0.8649, 0.3821, 0.812, 0.3047, 0.812, 0.2164, 0.9024, 0.2345, 0.9024, 0.3047, 0.988, 0.3527, 0.988, 0.3099, 0.9928, 0.3047, 0.9928, 0.3569, 0.8736, 0.3752, 0.988, 0.3527, 0.9928, 0.3569, 0.8649, 0.3821, 0.988, 0.3099, 0.9053, 0.3099, 0.9024, 0.3047, 0.9928, 0.3047, 0.9053, 0.3099, 0.8736, 0.3752, 0.8649, 0.3821, 0.9024, 0.3047, 0.8586, 0.7117, 0.9005, 0.7117, 0.9005, 0.7211, 0.8586, 0.7211, 0.8586, 0.7211, 0.9005, 0.7211, 0.9005, 0.7302, 0.8586, 0.7302, 0.8586, 0.7302, 0.9005, 0.7302, 0.9005, 0.7386, 0.8586, 0.7386, 0.8586, 0.7386, 0.9005, 0.7386, 0.9005, 0.746, 0.8586, 0.746, 0.8586, 0.475, 0.9005, 0.475, 0.9005, 0.4677, 0.8586, 0.4677, 0.8586, 0.4677, 0.9005, 0.4677, 0.9005, 0.4593, 0.8586, 0.4593, 0.8586, 0.4593, 0.9005, 0.4593, 0.9005, 0.4503, 0.8586, 0.4503, 0.8586, 0.4503, 0.9005, 0.4503, 0.9005, 0.4408, 0.8586, 0.4408, 0.8586, 0.4408, 0.9005, 0.4408, 0.9005, 0.4314, 0.8586, 0.4314, 0.8586, 0.4314, 0.9005, 0.4314, 0.9005, 0.4223, 0.8586, 0.4223, 0.8586, 0.4223, 0.9005, 0.4223, 0.9005, 0.414, 0.8586, 0.414, 0.8586, 0.414, 0.9005, 0.414, 0.9005, 0.4067, 0.8586, 0.4067, 0.8586, 0.746, 0.9005, 0.746, 0.9005, 0.7386, 0.8586, 0.7386, 0.8586, 0.7386, 0.9005, 0.7386, 0.9005, 0.7302, 0.8586, 0.7302, 0.8586, 0.7302, 0.9005, 0.7302, 0.9005, 0.7211, 0.8586, 0.7211, 0.8586, 0.7211, 0.9005, 0.7211, 0.9005, 0.7117, 0.8586, 0.7117, 0.8586, 0.7117, 0.9005, 0.7117, 0.9005, 0.7022, 0.8586, 0.7022, 0.8586, 0.7022, 0.9005, 0.7022, 0.9005, 0.6931, 0.8586, 0.6931, 0.8586, 0.6931, 0.9005, 0.6931, 0.9005, 0.6847, 0.8586, 0.6847, 0.8586, 0.6847, 0.9005, 0.6847, 0.9005, 0.6774, 0.8586, 0.6774, 0.8586, 0.4067, 0.9005, 0.4067, 0.9005, 0.414, 0.8586, 0.414, 0.8586, 0.414, 0.9005, 0.414, 0.9005, 0.4223, 0.8586, 0.4223, 0.8586, 0.4223, 0.9005, 0.4223, 0.9005, 0.4314, 0.8586, 0.4314, 0.8586, 0.4314, 0.9005, 0.4314, 0.9005, 0.4408, 0.8586, 0.4408, 0.8586, 0.4408, 0.9005, 0.4408, 0.9005, 0.4503, 0.8586, 0.4503, 0.8586, 0.4503, 0.9005, 0.4503, 0.9005, 0.4593, 0.8586, 0.4593, 0.8586, 0.4593, 0.9005, 0.4593, 0.9005, 0.4677, 0.8586, 0.4677, 0.8586, 0.4677, 0.9005, 0.4677, 0.9005, 0.475, 0.8586, 0.475, 0.8586, 0.6774, 0.9005, 0.6774, 0.9005, 0.6847, 0.8586, 0.6847, 0.8586, 0.6847, 0.9005, 0.6847, 0.9005, 0.6931, 0.8586, 0.6931, 0.7043, 0.4768, 0.7117, 0.4775, 0.7117, 0.4815, 0.7037, 0.4807, 0.8586, 0.6931, 0.9005, 0.6931, 0.9005, 0.7022, 0.8586, 0.7022, 0.8586, 0.7022, 0.9005, 0.7022, 0.9005, 0.7117, 0.8586, 0.7117, 0.7117, 0.4892, 0.7211, 0.4882, 0.7302, 0.4855, 0.7386, 0.481, 0.746, 0.475, 0.752, 0.4677, 0.7565, 0.4593, 0.7592, 0.4503, 0.7602, 0.4408, 0.7592, 0.4314, 0.7565, 0.4223, 0.752, 0.414, 0.746, 0.4067, 0.7386, 0.4006, 0.7302, 0.3962, 0.7211, 0.3934, 0.7117, 0.3925, 0.7022, 0.3934, 0.6931, 0.3962, 0.6847, 0.4006, 0.6774, 0.4067, 0.6713, 0.414, 0.6668, 0.4223, 0.6641, 0.4314, 0.6631, 0.4408, 0.6641, 0.4503, 0.6668, 0.4593, 0.6713, 0.4677, 0.6774, 0.475, 0.6847, 0.481, 0.6931, 0.4855, 0.7022, 0.4882, 0.92, 0.7117, 0.92, 0.7196, 0.9005, 0.7211, 0.9005, 0.7117, 0.92, 0.7196, 0.92, 0.7273, 0.9005, 0.7302, 0.9005, 0.7211, 0.92, 0.7273, 0.92, 0.7343, 0.9005, 0.7386, 0.9005, 0.7302, 0.92, 0.7343, 0.92, 0.7405, 0.9005, 0.746, 0.9005, 0.7386, 0.92, 0.4696, 0.92, 0.4634, 0.9005, 0.4677, 0.9005, 0.475, 0.92, 0.4634, 0.92, 0.4564, 0.9005, 0.4593, 0.9005, 0.4677, 0.92, 0.4564, 0.92, 0.4488, 0.9005, 0.4503, 0.9005, 0.4593, 0.92, 0.4488, 0.92, 0.4408, 0.9005, 0.4408, 0.9005, 0.4503, 0.92, 0.4408, 0.92, 0.4329, 0.9005, 0.4314, 0.9005, 0.4408, 0.92, 0.4329, 0.92, 0.4253, 0.9005, 0.4223, 0.9005, 0.4314, 0.92, 0.4253, 0.92, 0.4182, 0.9005, 0.414, 0.9005, 0.4223, 0.92, 0.4182, 0.92, 0.4121, 0.9005, 0.4067, 0.9005, 0.414, 0.92, 0.7405, 0.92, 0.7343, 0.9005, 0.7386, 0.9005, 0.746, 0.92, 0.7343, 0.92, 0.7273, 0.9005, 0.7302, 0.9005, 0.7386, 0.92, 0.7273, 0.92, 0.7196, 0.9005, 0.7211, 0.9005, 0.7302, 0.92, 0.7196, 0.92, 0.7117, 0.9005, 0.7117, 0.9005, 0.7211, 0.92, 0.7117, 0.92, 0.7037, 0.9005, 0.7022, 0.9005, 0.7117, 0.92, 0.7037, 0.92, 0.696, 0.9005, 0.6931, 0.9005, 0.7022, 0.92, 0.696, 0.92, 0.689, 0.9005, 0.6847, 0.9005, 0.6931, 0.92, 0.689, 0.92, 0.6828, 0.9005, 0.6774, 0.9005, 0.6847, 0.92, 0.4121, 0.92, 0.4182, 0.9005, 0.414, 0.9005, 0.4067, 0.92, 0.4182, 0.92, 0.4253, 0.9005, 0.4223, 0.9005, 0.414, 0.92, 0.4253, 0.92, 0.4329, 0.9005, 0.4314, 0.9005, 0.4223, 0.92, 0.4329, 0.92, 0.4408, 0.9005, 0.4408, 0.9005, 0.4314, 0.92, 0.4408, 0.92, 0.4488, 0.9005, 0.4503, 0.9005, 0.4408, 0.92, 0.4488, 0.92, 0.4564, 0.9005, 0.4593, 0.9005, 0.4503, 0.92, 0.4564, 0.92, 0.4634, 0.9005, 0.4677, 0.9005, 0.4593, 0.92, 0.4634, 0.92, 0.4696, 0.9005, 0.475, 0.9005, 0.4677, 0.92, 0.6828, 0.92, 0.689, 0.9005, 0.6847, 0.9005, 0.6774, 0.92, 0.689, 0.92, 0.696, 0.9005, 0.6931, 0.9005, 0.6847, 0.92, 0.696, 0.92, 0.7037, 0.9005, 0.7022, 0.9005, 0.6931, 0.92, 0.7037, 0.92, 0.7117, 0.9005, 0.7117, 0.9005, 0.7022, 0.7198, 0.4793, 0.7117, 0.4801, 0.7035, 0.4793, 0.6957, 0.4769, 0.6885, 0.4731, 0.6824, 0.4681, 0.6774, 0.4621, 0.6738, 0.4553, 0.6717, 0.4482, 0.6709, 0.4408, 0.6717, 0.4335, 0.6738, 0.4263, 0.6774, 0.4196, 0.6824, 0.4136, 0.6885, 0.4086, 0.6957, 0.4048, 0.7035, 0.4024, 0.7117, 0.4016, 0.7198, 0.4024, 0.7276, 0.4048, 0.7348, 0.4086, 0.7409, 0.4136, 0.7459, 0.4196, 0.7495, 0.4263, 0.7517, 0.4335, 0.7524, 0.4408, 0.7517, 0.4482, 0.7495, 0.4553, 0.7459, 0.4621, 0.7409, 0.4681, 0.7348, 0.4731, 0.7276, 0.4769, 0.7261, 0.4747, 0.7327, 0.4712, 0.7343, 0.4747, 0.7273, 0.4784, 0.7327, 0.4712, 0.7383, 0.4666, 0.7405, 0.4696, 0.7343, 0.4747, 0.7383, 0.4666, 0.7429, 0.461, 0.7456, 0.4634, 0.7405, 0.4696, 0.7429, 0.461, 0.7463, 0.4547, 0.7494, 0.4564, 0.7456, 0.4634, 0.7463, 0.4547, 0.7484, 0.4479, 0.7517, 0.4488, 0.7494, 0.4564, 0.7484, 0.4479, 0.7491, 0.4408, 0.7525, 0.4408, 0.7517, 0.4488, 0.7491, 0.4408, 0.7484, 0.4338, 0.7517, 0.4329, 0.7525, 0.4408, 0.7484, 0.4338, 0.7463, 0.427, 0.7494, 0.4253, 0.7517, 0.4329, 0.7463, 0.427, 0.7429, 0.4207, 0.7456, 0.4182, 0.7494, 0.4253, 0.7429, 0.4207, 0.7383, 0.4151, 0.7405, 0.4121, 0.7456, 0.4182, 0.7383, 0.4151, 0.7327, 0.4105, 0.7343, 0.407, 0.7405, 0.4121, 0.7327, 0.4105, 0.7261, 0.407, 0.7273, 0.4032, 0.7343, 0.407, 0.7261, 0.407, 0.7191, 0.4049, 0.7196, 0.4009, 0.7273, 0.4032, 0.7191, 0.4049, 0.7117, 0.4041, 0.7117, 0.4001, 0.7196, 0.4009, 0.7117, 0.4041, 0.7043, 0.4049, 0.7037, 0.4009, 0.7117, 0.4001, 0.7043, 0.4049, 0.6972, 0.407, 0.696, 0.4032, 0.7037, 0.4009, 0.6972, 0.407, 0.6907, 0.4105, 0.689, 0.407, 0.696, 0.4032, 0.6907, 0.4105, 0.685, 0.4151, 0.6828, 0.4121, 0.689, 0.407, 0.685, 0.4151, 0.6804, 0.4207, 0.6777, 0.4182, 0.6828, 0.4121, 0.6804, 0.4207, 0.677, 0.427, 0.6739, 0.4253, 0.6777, 0.4182, 0.677, 0.427, 0.6749, 0.4338, 0.6716, 0.4329, 0.6739, 0.4253, 0.6749, 0.4338, 0.6742, 0.4408, 0.6708, 0.4408, 0.6716, 0.4329, 0.6742, 0.4408, 0.6749, 0.4479, 0.6716, 0.4488, 0.6708, 0.4408, 0.6749, 0.4479, 0.677, 0.4547, 0.6739, 0.4564, 0.6716, 0.4488, 0.677, 0.4547, 0.6804, 0.461, 0.6777, 0.4634, 0.6739, 0.4564, 0.6804, 0.461, 0.685, 0.4666, 0.6828, 0.4696, 0.6777, 0.4634, 0.685, 0.4666, 0.6907, 0.4712, 0.689, 0.4747, 0.6828, 0.4696, 0.6907, 0.4712, 0.6972, 0.4747, 0.696, 0.4784, 0.689, 0.4747, 0.6972, 0.4747, 0.7043, 0.4768, 0.7037, 0.4807, 0.696, 0.4784, 0.7191, 0.4768, 0.7261, 0.4747, 0.7273, 0.4784, 0.7196, 0.4807, 0.92, 0.7191, 0.92, 0.7117, 0.8611, 0.7117, 0.8611, 0.7198, 0.92, 0.7261, 0.92, 0.7191, 0.8611, 0.7198, 0.8611, 0.7276, 0.92, 0.7327, 0.92, 0.7261, 0.8611, 0.7276, 0.8611, 0.7348, 0.92, 0.7383, 0.92, 0.7327, 0.8611, 0.7348, 0.8611, 0.7409, 0.92, 0.461, 0.92, 0.4666, 0.8611, 0.4681, 0.8611, 0.4621, 0.92, 0.4547, 0.92, 0.461, 0.8611, 0.4621, 0.8611, 0.4553, 0.92, 0.4479, 0.92, 0.4547, 0.8611, 0.4553, 0.8611, 0.4482, 0.92, 0.4408, 0.92, 0.4479, 0.8611, 0.4482, 0.8611, 0.4408, 0.92, 0.4338, 0.92, 0.4408, 0.8611, 0.4408, 0.8611, 0.4335, 0.92, 0.427, 0.92, 0.4338, 0.8611, 0.4335, 0.8611, 0.4263, 0.92, 0.4207, 0.92, 0.427, 0.8611, 0.4263, 0.8611, 0.4196, 0.92, 0.4151, 0.92, 0.4207, 0.8611, 0.4196, 0.8611, 0.4136, 0.92, 0.7327, 0.92, 0.7383, 0.8611, 0.7409, 0.8611, 0.7348, 0.92, 0.7261, 0.92, 0.7327, 0.8611, 0.7348, 0.8611, 0.7276, 0.92, 0.7191, 0.92, 0.7261, 0.8611, 0.7276, 0.8611, 0.7198, 0.92, 0.7117, 0.92, 0.7191, 0.8611, 0.7198, 0.8611, 0.7117, 0.92, 0.7043, 0.92, 0.7117, 0.8611, 0.7117, 0.8611, 0.7035, 0.92, 0.6972, 0.92, 0.7043, 0.8611, 0.7035, 0.8611, 0.6957, 0.92, 0.6907, 0.92, 0.6972, 0.8611, 0.6957, 0.8611, 0.6885, 0.92, 0.685, 0.92, 0.6907, 0.8611, 0.6885, 0.8611, 0.6824, 0.92, 0.4207, 0.92, 0.4151, 0.8611, 0.4136, 0.8611, 0.4196, 0.92, 0.427, 0.92, 0.4207, 0.8611, 0.4196, 0.8611, 0.4263, 0.92, 0.4338, 0.92, 0.427, 0.8611, 0.4263, 0.8611, 0.4335, 0.92, 0.4408, 0.92, 0.4338, 0.8611, 0.4335, 0.8611, 0.4408, 0.92, 0.4479, 0.92, 0.4408, 0.8611, 0.4408, 0.8611, 0.4482, 0.92, 0.4547, 0.92, 0.4479, 0.8611, 0.4482, 0.8611, 0.4553, 0.92, 0.461, 0.92, 0.4547, 0.8611, 0.4553, 0.8611, 0.4621, 0.92, 0.4666, 0.92, 0.461, 0.8611, 0.4621, 0.8611, 0.4681, 0.92, 0.6907, 0.92, 0.685, 0.8611, 0.6824, 0.8611, 0.6885, 0.92, 0.6972, 0.92, 0.6907, 0.8611, 0.6885, 0.8611, 0.6957, 0.92, 0.7043, 0.92, 0.6972, 0.8611, 0.6957, 0.8611, 0.7035, 0.92, 0.7117, 0.92, 0.7043, 0.8611, 0.7035, 0.8611, 0.7117, 0.7117, 0.4775, 0.7191, 0.4768, 0.7196, 0.4807, 0.7117, 0.4815, 0.3757, 0.3662, 0.2279, 0.3662, 0.2279, 0.3549, 0.3757, 0.3524, 0.3757, 0.3524, 0.2279, 0.3549, 0.2279, 0.3441, 0.3757, 0.3391, 0.3757, 0.3391, 0.2279, 0.3441, 0.2279, 0.3341, 0.3757, 0.3268, 0.3757, 0.3268, 0.2279, 0.3341, 0.2279, 0.3253, 0.3757, 0.316, 0.3757, 0.5533, 0.2279, 0.5446, 0.2279, 0.5364, 0.3757, 0.5432, 0.3757, 0.5432, 0.2279, 0.5364, 0.2279, 0.527, 0.3757, 0.5317, 0.3757, 0.5317, 0.2279, 0.527, 0.2279, 0.5168, 0.3757, 0.5192, 0.3757, 0.5192, 0.2279, 0.5168, 0.2279, 0.5063, 0.3757, 0.5063, 0.3757, 0.5063, 0.2279, 0.5063, 0.2279, 0.4957, 0.3757, 0.4933, 0.3757, 0.4933, 0.2279, 0.4957, 0.2279, 0.4855, 0.3757, 0.4808, 0.3757, 0.4808, 0.2279, 0.4855, 0.2279, 0.4762, 0.3757, 0.4693, 0.3757, 0.4693, 0.2279, 0.4762, 0.2279, 0.4679, 0.3757, 0.4592, 0.3757, 0.316, 0.2279, 0.3253, 0.2279, 0.3341, 0.3757, 0.3268, 0.3757, 0.3268, 0.2279, 0.3341, 0.2279, 0.3441, 0.3757, 0.3391, 0.3757, 0.3391, 0.2279, 0.3441, 0.2279, 0.3549, 0.3757, 0.3524, 0.3757, 0.3524, 0.2279, 0.3549, 0.2279, 0.3662, 0.3757, 0.3662, 0.3757, 0.3662, 0.2279, 0.3662, 0.2279, 0.3775, 0.3757, 0.3801, 0.3757, 0.3801, 0.2279, 0.3775, 0.2279, 0.3883, 0.3757, 0.3934, 0.3757, 0.3934, 0.2279, 0.3883, 0.2279, 0.3983, 0.3757, 0.4057, 0.3757, 0.4057, 0.2279, 0.3983, 0.2279, 0.4071, 0.3757, 0.4164, 0.3757, 0.4592, 0.2279, 0.4679, 0.2279, 0.4762, 0.3757, 0.4693, 0.3757, 0.4693, 0.2279, 0.4762, 0.2279, 0.4855, 0.3757, 0.4808, 0.3757, 0.4808, 0.2279, 0.4855, 0.2279, 0.4957, 0.3757, 0.4933, 0.3757, 0.4933, 0.2279, 0.4957, 0.2279, 0.5063, 0.3757, 0.5063, 0.3757, 0.5063, 0.2279, 0.5063, 0.2279, 0.5168, 0.3757, 0.5192, 0.3757, 0.5192, 0.2279, 0.5168, 0.2279, 0.527, 0.3757, 0.5317, 0.3757, 0.5317, 0.2279, 0.527, 0.2279, 0.5364, 0.3757, 0.5432, 0.3757, 0.5432, 0.2279, 0.5364, 0.2279, 0.5446, 0.3757, 0.5533, 0.3757, 0.4164, 0.2279, 0.4071, 0.2279, 0.3983, 0.3757, 0.4057, 0.3757, 0.4057, 0.2279, 0.3983, 0.2279, 0.3883, 0.3757, 0.3934, 0.2279, 0.3662, 0.2279, 0.3775, 0.1876, 0.3745, 0.1876, 0.3662, 0.3757, 0.3934, 0.2279, 0.3883, 0.2279, 0.3775, 0.3757, 0.3801, 0.3757, 0.3801, 0.2279, 0.3775, 0.2279, 0.3662, 0.3757, 0.3662, 0.3662, 0.5728, 0.3524, 0.5715, 0.3391, 0.5677, 0.3268, 0.5616, 0.316, 0.5533, 0.3072, 0.5432, 0.3006, 0.5317, 0.2966, 0.5192, 0.2952, 0.5063, 0.2966, 0.4933, 0.3006, 0.4808, 0.3072, 0.4693, 0.316, 0.4592, 0.3268, 0.4509, 0.3391, 0.4448, 0.3524, 0.441, 0.3662, 0.4397, 0.3801, 0.441, 0.3934, 0.4448, 0.4057, 0.4509, 0.4164, 0.4592, 0.4252, 0.4693, 0.4318, 0.4808, 0.4358, 0.4933, 0.4372, 0.5063, 0.4358, 0.5192, 0.4318, 0.5317, 0.4252, 0.5432, 0.4164, 0.5533, 0.4057, 0.5616, 0.3934, 0.5677, 0.3801, 0.5715, 0.3597, 0.5356, 0.3662, 0.5362, 0.3727, 0.5356, 0.3789, 0.5339, 0.3846, 0.531, 0.3895, 0.5272, 0.3935, 0.5227, 0.3964, 0.5175, 0.3982, 0.512, 0.3988, 0.5063, 0.3982, 0.5005, 0.3964, 0.495, 0.3935, 0.4899, 0.3895, 0.4853, 0.3846, 0.4815, 0.3789, 0.4787, 0.3727, 0.4769, 0.3662, 0.4763, 0.3597, 0.4769, 0.3535, 0.4787, 0.3479, 0.4815, 0.3429, 0.4853, 0.3389, 0.4899, 0.336, 0.495, 0.3342, 0.5005, 0.3336, 0.5063, 0.3342, 0.512, 0.336, 0.5175, 0.3389, 0.5227, 0.3429, 0.5272, 0.3479, 0.531, 0.3535, 0.5339, 0.2279, 0.4855, 0.2279, 0.4957, 0.1876, 0.4985, 0.1876, 0.491, 0.2279, 0.3983, 0.2279, 0.3883, 0.1876, 0.3825, 0.1876, 0.3898, 0.2279, 0.5446, 0.2279, 0.5364, 0.1876, 0.5284, 0.1876, 0.5345, 0.2279, 0.527, 0.2279, 0.5364, 0.1876, 0.5284, 0.1876, 0.5215, 0.2279, 0.3549, 0.2279, 0.3441, 0.1876, 0.3499, 0.1876, 0.3579, 0.2279, 0.5063, 0.2279, 0.4957, 0.1876, 0.4985, 0.1876, 0.5063, 0.2279, 0.3441, 0.2279, 0.3549, 0.1876, 0.3579, 0.1876, 0.3499, 0.2279, 0.4762, 0.2279, 0.4855, 0.1876, 0.491, 0.1876, 0.4841, 0.2279, 0.4071, 0.2279, 0.3983, 0.1876, 0.3898, 0.1876, 0.3963, 0.2279, 0.3983, 0.2279, 0.4071, 0.1876, 0.3963, 0.1876, 0.3898, 0.2279, 0.5168, 0.2279, 0.527, 0.1876, 0.5215, 0.1876, 0.514, 0.2279, 0.3662, 0.2279, 0.3549, 0.1876, 0.3579, 0.1876, 0.3662, 0.2279, 0.5168, 0.2279, 0.5063, 0.1876, 0.5063, 0.1876, 0.514, 0.2279, 0.3341, 0.2279, 0.3441, 0.1876, 0.3499, 0.1876, 0.3426, 0.2279, 0.4679, 0.2279, 0.4762, 0.1876, 0.4841, 0.1876, 0.4781, 0.2279, 0.4762, 0.2279, 0.4679, 0.1876, 0.4781, 0.1876, 0.4841, 0.2279, 0.3883, 0.2279, 0.3983, 0.1876, 0.3898, 0.1876, 0.3825, 0.2279, 0.5063, 0.2279, 0.5168, 0.1876, 0.514, 0.1876, 0.5063, 0.2279, 0.3775, 0.2279, 0.3662, 0.1876, 0.3662, 0.1876, 0.3745, 0.2279, 0.527, 0.2279, 0.5168, 0.1876, 0.514, 0.1876, 0.5215, 0.2279, 0.3253, 0.2279, 0.3341, 0.1876, 0.3426, 0.1876, 0.3361, 0.2279, 0.3341, 0.2279, 0.3253, 0.1876, 0.3361, 0.1876, 0.3426, 0.2279, 0.4855, 0.2279, 0.4762, 0.1876, 0.4841, 0.1876, 0.491, 0.2279, 0.3775, 0.2279, 0.3883, 0.1876, 0.3825, 0.1876, 0.3745, 0.2279, 0.4957, 0.2279, 0.5063, 0.1876, 0.5063, 0.1876, 0.4985, 0.2279, 0.3883, 0.2279, 0.3775, 0.1876, 0.3745, 0.1876, 0.3825, 0.2279, 0.5364, 0.2279, 0.527, 0.1876, 0.5215, 0.1876, 0.5284, 0.2279, 0.5364, 0.2279, 0.5446, 0.1876, 0.5345, 0.1876, 0.5284, 0.2279, 0.3441, 0.2279, 0.3341, 0.1876, 0.3426, 0.1876, 0.3499, 0.2279, 0.4957, 0.2279, 0.4855, 0.1876, 0.491, 0.1876, 0.4985, 0.2279, 0.3549, 0.2279, 0.3662, 0.1876, 0.3662, 0.1876, 0.3579, 0.3662, 0.5407, 0.3589, 0.54, 0.3579, 0.5454, 0.3662, 0.5461, 0.3589, 0.54, 0.3519, 0.538, 0.3499, 0.5431, 0.3579, 0.5454, 0.3519, 0.538, 0.3455, 0.5348, 0.3426, 0.5394, 0.3499, 0.5431, 0.3455, 0.5348, 0.3399, 0.5305, 0.3361, 0.5345, 0.3426, 0.5394, 0.3399, 0.5305, 0.3353, 0.5253, 0.3309, 0.5284, 0.3361, 0.5345, 0.3353, 0.5253, 0.3319, 0.5193, 0.3269, 0.5215, 0.3309, 0.5284, 0.3319, 0.5193, 0.3298, 0.5129, 0.3245, 0.514, 0.3269, 0.5215, 0.3298, 0.5129, 0.3291, 0.5063, 0.3237, 0.5063, 0.3245, 0.514, 0.3291, 0.5063, 0.3298, 0.4996, 0.3245, 0.4985, 0.3237, 0.5063, 0.3298, 0.4996, 0.3319, 0.4932, 0.3269, 0.491, 0.3245, 0.4985, 0.3319, 0.4932, 0.3353, 0.4873, 0.3309, 0.4841, 0.3269, 0.491, 0.3353, 0.4873, 0.3399, 0.482, 0.3361, 0.4781, 0.3309, 0.4841, 0.3399, 0.482, 0.3455, 0.4777, 0.3426, 0.4731, 0.3361, 0.4781, 0.3455, 0.4777, 0.3519, 0.4745, 0.3499, 0.4694, 0.3426, 0.4731, 0.3519, 0.4745, 0.3589, 0.4725, 0.3579, 0.4672, 0.3499, 0.4694, 0.3589, 0.4725, 0.3662, 0.4718, 0.3662, 0.4664, 0.3579, 0.4672, 0.3662, 0.4718, 0.3735, 0.4725, 0.3745, 0.4672, 0.3662, 0.4664, 0.3735, 0.4725, 0.3805, 0.4745, 0.3825, 0.4694, 0.3745, 0.4672, 0.3805, 0.4745, 0.387, 0.4777, 0.3898, 0.4731, 0.3825, 0.4694, 0.387, 0.4777, 0.3926, 0.482, 0.3963, 0.4781, 0.3898, 0.4731, 0.3926, 0.482, 0.3971, 0.4873, 0.4016, 0.4841, 0.3963, 0.4781, 0.3971, 0.4873, 0.4005, 0.4932, 0.4055, 0.491, 0.4016, 0.4841, 0.4005, 0.4932, 0.4026, 0.4996, 0.4079, 0.4985, 0.4055, 0.491, 0.4026, 0.4996, 0.4033, 0.5063, 0.4087, 0.5063, 0.4079, 0.4985, 0.4033, 0.5063, 0.4026, 0.5129, 0.4079, 0.514, 0.4087, 0.5063, 0.4026, 0.5129, 0.4005, 0.5193, 0.4055, 0.5215, 0.4079, 0.514, 0.4005, 0.5193, 0.3971, 0.5253, 0.4016, 0.5284, 0.4055, 0.5215, 0.3971, 0.5253, 0.3926, 0.5305, 0.3963, 0.5345, 0.4016, 0.5284, 0.3926, 0.5305, 0.387, 0.5348, 0.3898, 0.5394, 0.3963, 0.5345, 0.387, 0.5348, 0.3805, 0.538, 0.3825, 0.5431, 0.3898, 0.5394, 0.3805, 0.538, 0.3735, 0.54, 0.3745, 0.5454, 0.3825, 0.5431, 0.3735, 0.54, 0.3662, 0.5407, 0.3662, 0.5461, 0.3745, 0.5454, 0.2158, 0.3662, 0.2158, 0.3597, 0.1876, 0.3589, 0.1876, 0.3662, 0.2158, 0.3597, 0.2158, 0.3535, 0.1876, 0.3519, 0.1876, 0.3589, 0.2158, 0.3535, 0.2158, 0.3479, 0.1876, 0.3455, 0.1876, 0.3519, 0.2158, 0.3479, 0.2158, 0.3429, 0.1876, 0.3399, 0.1876, 0.3455, 0.2158, 0.5272, 0.2158, 0.5227, 0.1876, 0.5253, 0.1876, 0.5305, 0.2158, 0.5227, 0.2158, 0.5175, 0.1876, 0.5193, 0.1876, 0.5253, 0.2158, 0.5175, 0.2158, 0.512, 0.1876, 0.5129, 0.1876, 0.5193, 0.2158, 0.512, 0.2158, 0.5063, 0.1876, 0.5063, 0.1876, 0.5129, 0.2158, 0.5063, 0.2158, 0.5005, 0.1876, 0.4996, 0.1876, 0.5063, 0.2158, 0.5005, 0.2158, 0.495, 0.1876, 0.4932, 0.1876, 0.4996, 0.2158, 0.495, 0.2158, 0.4899, 0.1876, 0.4873, 0.1876, 0.4932, 0.2158, 0.4899, 0.2158, 0.4853, 0.1876, 0.482, 0.1876, 0.4873, 0.2158, 0.3429, 0.2158, 0.3479, 0.1876, 0.3455, 0.1876, 0.3399, 0.2158, 0.3479, 0.2158, 0.3535, 0.1876, 0.3519, 0.1876, 0.3455, 0.2158, 0.3535, 0.2158, 0.3597, 0.1876, 0.3589, 0.1876, 0.3519, 0.2158, 0.3597, 0.2158, 0.3662, 0.1876, 0.3662, 0.1876, 0.3589, 0.2158, 0.3662, 0.2158, 0.3727, 0.1876, 0.3735, 0.1876, 0.3662, 0.2158, 0.3727, 0.2158, 0.3789, 0.1876, 0.3805, 0.1876, 0.3735, 0.2158, 0.3789, 0.2158, 0.3846, 0.1876, 0.387, 0.1876, 0.3805, 0.2158, 0.3846, 0.2158, 0.3895, 0.1876, 0.3926, 0.1876, 0.387, 0.2158, 0.4853, 0.2158, 0.4899, 0.1876, 0.4873, 0.1876, 0.482, 0.2158, 0.4899, 0.2158, 0.495, 0.1876, 0.4932, 0.1876, 0.4873, 0.2158, 0.495, 0.2158, 0.5005, 0.1876, 0.4996, 0.1876, 0.4932, 0.2158, 0.5005, 0.2158, 0.5063, 0.1876, 0.5063, 0.1876, 0.4996, 0.2158, 0.5063, 0.2158, 0.512, 0.1876, 0.5129, 0.1876, 0.5063, 0.2158, 0.512, 0.2158, 0.5175, 0.1876, 0.5193, 0.1876, 0.5129, 0.2158, 0.5175, 0.2158, 0.5227, 0.1876, 0.5253, 0.1876, 0.5193, 0.2158, 0.5227, 0.2158, 0.5272, 0.1876, 0.5305, 0.1876, 0.5253, 0.2158, 0.3895, 0.2158, 0.3846, 0.1876, 0.387, 0.1876, 0.3926, 0.2158, 0.3846, 0.2158, 0.3789, 0.1876, 0.3805, 0.1876, 0.387, 0.2158, 0.3789, 0.2158, 0.3727, 0.1876, 0.3735, 0.1876, 0.3805, 0.2158, 0.3727, 0.2158, 0.3662, 0.1876, 0.3662, 0.1876, 0.3735, 0.8457, 0.4857, 0.8516, 0.469, 0.8251, 0.4698, 0.4357, 0.5068, 0.4707, 0.4834, 0.4698, 0.513, 0.3971, 0.4986, 0.4365, 0.4605, 0.4357, 0.5068, 0.7962, 0.4834, 0.8078, 0.5293, 0.8251, 0.513, 0.8516, 0.469, 0.8635, 0.4349, 0.8341, 0.4357, 0.8635, 0.4349, 0.8838, 0.3919, 0.8428, 0.3971, 0.8626, 0.4377, 0.8292, 0.4383, 0.8443, 0.3984, 0.8515, 0.4692, 0.8144, 0.4737, 0.8292, 0.4383, 0.8457, 0.4857, 0.8073, 0.4929, 0.8144, 0.4737, 0.7732, 0.4727, 0.8073, 0.4929, 0.7397, 0.5, 0.786, 0.4407, 0.8144, 0.4737, 0.7732, 0.4727, 0.8292, 0.4383, 0.8047, 0.4024, 0.8443, 0.3984])
me_cube.materials.append(mat_shipbody)
me_cube.materials.append(mat_metal)
me_cube.materials.append(mat_glass)
me_cube.materials.append(mat_engine)
me_cube.materials.append(mat_weapon)
me_cube.use_mirror_vertex_groups = False
me_cube.update()

# ---- objects
ob_cube = bpy.data.objects.new('Cube', me_cube)

# ---- transforms, parenting, visibility, modifiers, constraints
ob_cube.location = (0.0, 0.0, 0.0)
ob_cube.scale = (3.0, 3.0, 3.0)
ob_cube.lock_rotations_4d = False
ob_cube.empty_display_type = 'ARROWS'
ob_cube.lineart.crease_threshold = 0.0
_m = ob_cube.modifiers.new('Mirror', 'MIRROR')
_m.use_axis = (False, True, False)
_m.use_bisect_axis = (False, True, False)

# ---- collection membership
col_collection.objects.link(ob_cube)

# ---- scene / render settings (as saved in the file)
scene.frame_start = 1; scene.frame_end = 250; scene.frame_set(1)
scene.render.engine = 'BLENDER_EEVEE_NEXT'
scene.cycles.sampling_pattern = 'TABULATED_SOBOL'
scene.cycles.use_light_tree = False
scene.view_settings.view_transform = 'Filmic'
bpy.context.view_layer.update()

# ---- added for rendering (the .blend has no active camera and no usable light): camera, sun
cam_auto = bpy.data.cameras.new('AutoCamera')
cam_auto.lens = 50.0
cam_auto.sensor_width = 36.0
cam_auto.clip_end = 1000.0
ob_auto_camera = bpy.data.objects.new('AutoCamera', cam_auto)
scene.collection.objects.link(ob_auto_camera)
ob_auto_camera.location = (38.4392, -48.6906, 36.9379)
ob_auto_camera.rotation_euler = (1.09748, -7.21219e-08, 0.694738)
scene.camera = ob_auto_camera
light_auto_sun = bpy.data.lights.new('AutoSun', 'SUN')
light_auto_sun.energy = 3.0
light_auto_sun.angle = 0.0523599
ob_auto_sun = bpy.data.objects.new('AutoSun', light_auto_sun)
scene.collection.objects.link(ob_auto_sun)
ob_auto_sun.rotation_euler = (0.872665, 0.174533, 0.523599)
bpy.context.view_layer.update()
